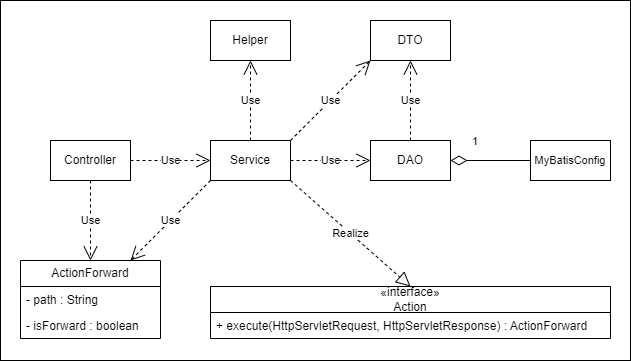

The diagram above was exported from draw.io. Its source (the exported page's mxGraphModel, read from the mxfile embedded in the PNG):
<mxGraphModel dx="1221" dy="629" grid="1" gridSize="10" guides="1" tooltips="1" connect="1" arrows="1" fold="1" page="1" pageScale="1" pageWidth="827" pageHeight="1169" math="0" shadow="0">
  <root>
    <mxCell id="0" />
    <mxCell id="1" parent="0" />
    <mxCell id="MCiqWHqjsU3e2CEY6M8i-1" value="" style="rounded=0;whiteSpace=wrap;html=1;" vertex="1" parent="1">
      <mxGeometry x="30" y="100" width="630" height="360" as="geometry" />
    </mxCell>
    <mxCell id="Z52qkkZpvIHcpzgiUyJC-1" value="Controller" style="rounded=0;whiteSpace=wrap;html=1;" parent="1" vertex="1">
      <mxGeometry x="80" y="240" width="80" height="40" as="geometry" />
    </mxCell>
    <mxCell id="Z52qkkZpvIHcpzgiUyJC-4" value="Service" style="rounded=0;whiteSpace=wrap;html=1;" parent="1" vertex="1">
      <mxGeometry x="240" y="240" width="80" height="40" as="geometry" />
    </mxCell>
    <mxCell id="Z52qkkZpvIHcpzgiUyJC-5" value="DAO" style="rounded=0;whiteSpace=wrap;html=1;" parent="1" vertex="1">
      <mxGeometry x="400" y="240" width="80" height="40" as="geometry" />
    </mxCell>
    <mxCell id="Z52qkkZpvIHcpzgiUyJC-6" value="DTO" style="rounded=0;whiteSpace=wrap;html=1;" parent="1" vertex="1">
      <mxGeometry x="400" y="120" width="80" height="40" as="geometry" />
    </mxCell>
    <mxCell id="Z52qkkZpvIHcpzgiUyJC-7" value="Helper" style="rounded=0;whiteSpace=wrap;html=1;" parent="1" vertex="1">
      <mxGeometry x="240" y="120" width="80" height="40" as="geometry" />
    </mxCell>
    <mxCell id="Z52qkkZpvIHcpzgiUyJC-8" value="&lt;font style=&quot;font-size: 11px;&quot;&gt;MyBatisConfig&lt;/font&gt;" style="rounded=0;whiteSpace=wrap;html=1;" parent="1" vertex="1">
      <mxGeometry x="560" y="240" width="80" height="40" as="geometry" />
    </mxCell>
    <mxCell id="Z52qkkZpvIHcpzgiUyJC-12" value="Use" style="endArrow=open;endSize=12;dashed=1;html=1;rounded=0;exitX=1;exitY=0.5;exitDx=0;exitDy=0;entryX=0;entryY=0.5;entryDx=0;entryDy=0;" parent="1" source="Z52qkkZpvIHcpzgiUyJC-1" target="Z52qkkZpvIHcpzgiUyJC-4" edge="1">
      <mxGeometry width="160" relative="1" as="geometry">
        <mxPoint x="180" y="210" as="sourcePoint" />
        <mxPoint x="340" y="210" as="targetPoint" />
      </mxGeometry>
    </mxCell>
    <mxCell id="Z52qkkZpvIHcpzgiUyJC-13" value="Use" style="endArrow=open;endSize=12;dashed=1;html=1;rounded=0;exitX=1;exitY=0.5;exitDx=0;exitDy=0;entryX=0;entryY=0.5;entryDx=0;entryDy=0;" parent="1" source="Z52qkkZpvIHcpzgiUyJC-4" target="Z52qkkZpvIHcpzgiUyJC-5" edge="1">
      <mxGeometry width="160" relative="1" as="geometry">
        <mxPoint x="330" y="210" as="sourcePoint" />
        <mxPoint x="490" y="210" as="targetPoint" />
      </mxGeometry>
    </mxCell>
    <mxCell id="Z52qkkZpvIHcpzgiUyJC-14" value="Use" style="endArrow=open;endSize=12;dashed=1;html=1;rounded=0;entryX=0.5;entryY=1;entryDx=0;entryDy=0;exitX=0.5;exitY=0;exitDx=0;exitDy=0;" parent="1" source="Z52qkkZpvIHcpzgiUyJC-4" target="Z52qkkZpvIHcpzgiUyJC-7" edge="1">
      <mxGeometry width="160" relative="1" as="geometry">
        <mxPoint x="120" y="70" as="sourcePoint" />
        <mxPoint x="280" y="70" as="targetPoint" />
      </mxGeometry>
    </mxCell>
    <mxCell id="Z52qkkZpvIHcpzgiUyJC-16" value="Use" style="endArrow=open;endSize=12;dashed=1;html=1;rounded=0;entryX=0.5;entryY=1;entryDx=0;entryDy=0;exitX=0.5;exitY=0;exitDx=0;exitDy=0;" parent="1" source="Z52qkkZpvIHcpzgiUyJC-5" target="Z52qkkZpvIHcpzgiUyJC-6" edge="1">
      <mxGeometry width="160" relative="1" as="geometry">
        <mxPoint x="310" y="200" as="sourcePoint" />
        <mxPoint x="470" y="200" as="targetPoint" />
      </mxGeometry>
    </mxCell>
    <mxCell id="Z52qkkZpvIHcpzgiUyJC-17" value="Use" style="endArrow=open;endSize=12;dashed=1;html=1;rounded=0;entryX=0;entryY=1;entryDx=0;entryDy=0;exitX=1;exitY=0;exitDx=0;exitDy=0;" parent="1" source="Z52qkkZpvIHcpzgiUyJC-4" target="Z52qkkZpvIHcpzgiUyJC-6" edge="1">
      <mxGeometry width="160" relative="1" as="geometry">
        <mxPoint x="120" y="70" as="sourcePoint" />
        <mxPoint x="280" y="70" as="targetPoint" />
      </mxGeometry>
    </mxCell>
    <mxCell id="Z52qkkZpvIHcpzgiUyJC-18" value="Use" style="endArrow=open;endSize=12;dashed=1;html=1;rounded=0;exitX=0.5;exitY=1;exitDx=0;exitDy=0;entryX=0.5;entryY=0;entryDx=0;entryDy=0;" parent="1" source="Z52qkkZpvIHcpzgiUyJC-1" edge="1">
      <mxGeometry width="160" relative="1" as="geometry">
        <mxPoint x="120" y="310" as="sourcePoint" />
        <mxPoint x="120" y="360" as="targetPoint" />
      </mxGeometry>
    </mxCell>
    <mxCell id="Z52qkkZpvIHcpzgiUyJC-19" value="Use" style="endArrow=open;endSize=12;dashed=1;html=1;rounded=0;exitX=0;exitY=1;exitDx=0;exitDy=0;entryX=1;entryY=0;entryDx=0;entryDy=0;" parent="1" source="Z52qkkZpvIHcpzgiUyJC-4" edge="1">
      <mxGeometry width="160" relative="1" as="geometry">
        <mxPoint x="170" y="320" as="sourcePoint" />
        <mxPoint x="160" y="360" as="targetPoint" />
      </mxGeometry>
    </mxCell>
    <mxCell id="Z52qkkZpvIHcpzgiUyJC-22" value="Realize" style="endArrow=block;endSize=12;dashed=1;html=1;rounded=0;endFill=0;exitX=1;exitY=1;exitDx=0;exitDy=0;entryX=0.5;entryY=0;entryDx=0;entryDy=0;" parent="1" source="Z52qkkZpvIHcpzgiUyJC-4" target="Z52qkkZpvIHcpzgiUyJC-25" edge="1">
      <mxGeometry width="160" relative="1" as="geometry">
        <mxPoint x="210" y="340" as="sourcePoint" />
        <mxPoint x="280" y="360" as="targetPoint" />
      </mxGeometry>
    </mxCell>
    <mxCell id="Z52qkkZpvIHcpzgiUyJC-23" value="1" style="endArrow=none;html=1;endSize=12;startArrow=diamondThin;startSize=14;startFill=0;align=left;verticalAlign=bottom;rounded=0;endFill=0;entryX=0;entryY=0.5;entryDx=0;entryDy=0;" parent="1" target="Z52qkkZpvIHcpzgiUyJC-8" edge="1">
      <mxGeometry x="-0.5" y="10" relative="1" as="geometry">
        <mxPoint x="480" y="260" as="sourcePoint" />
        <mxPoint x="580" y="330" as="targetPoint" />
        <mxPoint as="offset" />
      </mxGeometry>
    </mxCell>
    <mxCell id="Z52qkkZpvIHcpzgiUyJC-25" value="&lt;p style=&quot;line-height: 120%;&quot;&gt;«interface»&lt;br style=&quot;border-color: var(--border-color);&quot;&gt;Action&lt;/p&gt;" style="swimlane;fontStyle=0;childLayout=stackLayout;horizontal=1;startSize=26;fillColor=none;horizontalStack=0;resizeParent=1;resizeParentMax=0;resizeLast=0;collapsible=1;marginBottom=0;whiteSpace=wrap;html=1;" parent="1" vertex="1">
      <mxGeometry x="240" y="386" width="400" height="52" as="geometry" />
    </mxCell>
    <mxCell id="Z52qkkZpvIHcpzgiUyJC-26" value="+ execute(HttpServletRequest, HttpServletResponse) : ActionForward" style="text;strokeColor=none;fillColor=none;align=left;verticalAlign=top;spacingLeft=4;spacingRight=4;overflow=hidden;rotatable=0;points=[[0,0.5],[1,0.5]];portConstraint=eastwest;whiteSpace=wrap;html=1;" parent="Z52qkkZpvIHcpzgiUyJC-25" vertex="1">
      <mxGeometry y="26" width="400" height="26" as="geometry" />
    </mxCell>
    <mxCell id="Z52qkkZpvIHcpzgiUyJC-29" value="ActionForward" style="swimlane;fontStyle=0;childLayout=stackLayout;horizontal=1;startSize=26;fillColor=none;horizontalStack=0;resizeParent=1;resizeParentMax=0;resizeLast=0;collapsible=1;marginBottom=0;whiteSpace=wrap;html=1;" parent="1" vertex="1">
      <mxGeometry x="50" y="360" width="140" height="78" as="geometry" />
    </mxCell>
    <mxCell id="Z52qkkZpvIHcpzgiUyJC-30" value="- path : String" style="text;strokeColor=none;fillColor=none;align=left;verticalAlign=top;spacingLeft=4;spacingRight=4;overflow=hidden;rotatable=0;points=[[0,0.5],[1,0.5]];portConstraint=eastwest;whiteSpace=wrap;html=1;" parent="Z52qkkZpvIHcpzgiUyJC-29" vertex="1">
      <mxGeometry y="26" width="140" height="26" as="geometry" />
    </mxCell>
    <mxCell id="Z52qkkZpvIHcpzgiUyJC-31" value="- isForward : boolean" style="text;strokeColor=none;fillColor=none;align=left;verticalAlign=top;spacingLeft=4;spacingRight=4;overflow=hidden;rotatable=0;points=[[0,0.5],[1,0.5]];portConstraint=eastwest;whiteSpace=wrap;html=1;" parent="Z52qkkZpvIHcpzgiUyJC-29" vertex="1">
      <mxGeometry y="52" width="140" height="26" as="geometry" />
    </mxCell>
  </root>
</mxGraphModel>